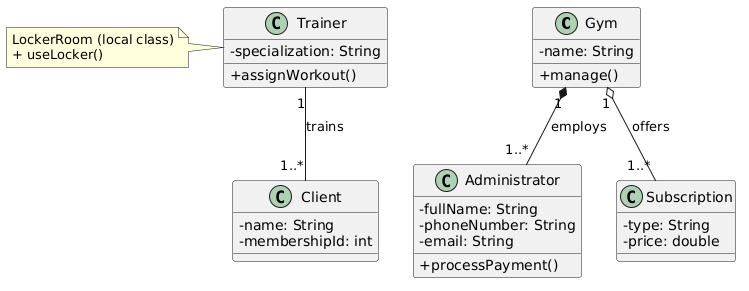

The diagram above was rendered by PlantUML. Its source (embedded in the PNG):
@startuml
skinparam classAttributeIconSize 0

class Gym {
    - name: String
    + manage()
}

class Administrator {
    - fullName: String
    - phoneNumber: String
    - email: String
    + processPayment()
}

class Subscription {
    - type: String
    - price: double
}

class Trainer {
    - specialization: String
    + assignWorkout()
}

class Client {
    - name: String
    - membershipId: int
}

note left of Trainer
  LockerRoom (local class)
  + useLocker()
end note

' Внутрішній клас як композиція (як Administrator у вашому прикладі)
Gym "1" *-- "1..*" Administrator : employs

' Вкладений статичний клас як агрегація (подібно до Doctor у прикладі)
Gym "1" o-- "1..*" Subscription : offers

' Асоціація
Trainer "1" -- "1..*" Client : trains
@enduml